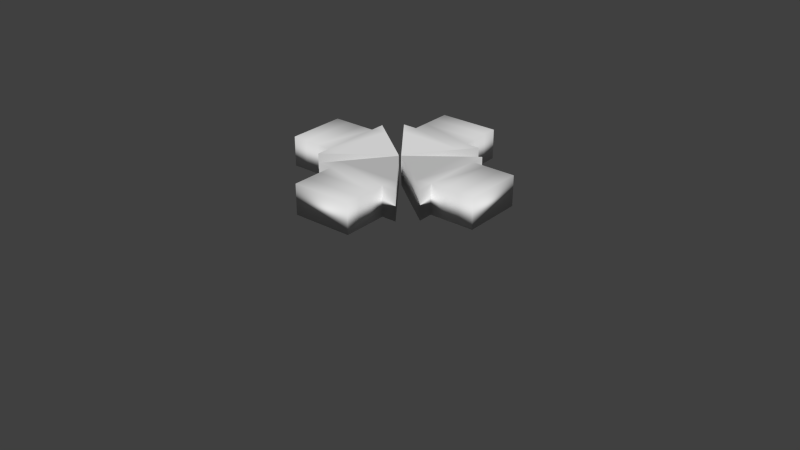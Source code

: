 # Source: Marker.blend  (saved by Blender 2.69.0; exported with 4.5.12 LTS)
import bpy
from mathutils import Matrix  # noqa: F401  (used for matrix-valued properties, if any)

bpy.ops.wm.read_factory_settings(use_empty=True)
scene = bpy.context.scene
scene.name = 'Scene'

# ---- collections
col_collection_1 = bpy.data.collections.new('Collection 1'); scene.collection.children.link(col_collection_1)

# ---- materials (node trees are filled in below, after node groups)
mat_material = bpy.data.materials.new('Material')
mat_material.alpha_threshold = 0.0
mat_material.use_transparent_shadow = False
mat_material.roughness = 0.5
mat_material.line_color = (0.0, 0.0, 0.0, 1.0)

# ---- material node trees

# ---- world
world_world = bpy.data.worlds.new('World'); scene.world = world_world
world_world.color = (0.05088, 0.05088, 0.05088)
world_world.use_sun_shadow = False
world_world.sun_shadow_jitter_overblur = 0.0
world_world.cycles.sampling_method = 'MANUAL'
world_world.cycles.sample_map_resolution = 256

# ---- meshes
me_cube_003 = bpy.data.meshes.new('Cube.003')
me_cube_003.from_pydata([(0.75, 1.5, -1.0), (0.75, -1.5, -1.0), (0.75, 1.5, 1.0), (0.75, -1.5, 1.0), (0.5, 1.0, -1.0), (1.788e-07, 1.0, -1.0), (0.5, -1.0, -1.0), (-5.96e-08, -1.0, -1.0), (0.5, 1.0, 1.0), (2.384e-07, 1.0, 1.0), (0.5, -1.0, 1.0), (-5.364e-07, -1.0, 1.0), (1.478, -0.375, -1.0), (0.9928, -1.125, -1.0), (1.236, -0.75, -1.0), (1.478, -0.375, 1.0), (0.9928, -1.125, 1.0), (1.236, -0.75, 1.0), (0.25, 1.0, -1.0), (0.25, -1.0, -1.0), (0.25, 1.0, 1.0), (0.25, -1.0, 1.0), (0.75, 1.0, -1.0), (0.75, -1.0, -1.0), (0.75, 1.0, 1.0), (0.75, -1.0, 1.0), (1.721, -5.364e-07, 1.0), (1.721, -5.96e-08, -1.0), (1.236, 0.75, 1.0), (0.9928, 1.125, 1.0), (1.478, 0.375, 1.0), (1.236, 0.75, -1.0), (0.9928, 1.125, -1.0), (1.478, 0.375, -1.0)], [(12, 15), (30, 33), (28, 31), (29, 32), (13, 16), (14, 17), (16, 29), (13, 32), (14, 31), (17, 28), (15, 30), (12, 33), (26, 27)], [(0, 2, 29, 28, 30, 26, 15, 17, 16, 3, 1, 13, 14, 12, 27, 33, 31, 32), (22, 23, 6, 4), (18, 19, 7, 5), (24, 8, 10, 25), (20, 9, 11, 21), (23, 25, 10, 6), (19, 21, 11, 7), (24, 22, 4, 8), (20, 18, 5, 9), (9, 5, 7), (4, 6, 19, 18), (8, 20, 21, 10), (6, 10, 21, 19), (8, 4, 18, 20), (0, 32, 31, 33, 27, 12, 14, 13, 1, 23, 22), (2, 24, 25, 3, 16, 17, 15, 26, 30, 28, 29), (1, 3, 25, 23), (2, 0, 22, 24), (11, 9, 7)])
me_cube_003.polygons.foreach_set('use_smooth', [True] * 19)
me_cube_003.materials.append(mat_material)
me_cube_003.use_remesh_preserve_volume = False
me_cube_003.use_remesh_preserve_attributes = False
me_cube_003.use_mirror_vertex_groups = False
me_cube_003.update()
me_cube_002 = bpy.data.meshes.new('Cube.002')
me_cube_002.from_pydata([(0.75, 1.5, -1.0), (0.75, -1.5, -1.0), (0.75, 1.5, 1.0), (0.75, -1.5, 1.0), (0.5, 1.0, -1.0), (1.788e-07, 1.0, -1.0), (0.5, -1.0, -1.0), (-5.96e-08, -1.0, -1.0), (0.5, 1.0, 1.0), (2.384e-07, 1.0, 1.0), (0.5, -1.0, 1.0), (-5.364e-07, -1.0, 1.0), (1.478, -0.375, -1.0), (0.9928, -1.125, -1.0), (1.236, -0.75, -1.0), (1.478, -0.375, 1.0), (0.9928, -1.125, 1.0), (1.236, -0.75, 1.0), (0.25, 1.0, -1.0), (0.25, -1.0, -1.0), (0.25, 1.0, 1.0), (0.25, -1.0, 1.0), (0.75, 1.0, -1.0), (0.75, -1.0, -1.0), (0.75, 1.0, 1.0), (0.75, -1.0, 1.0), (1.721, -5.364e-07, 1.0), (1.721, -5.96e-08, -1.0), (1.236, 0.75, 1.0), (0.9928, 1.125, 1.0), (1.478, 0.375, 1.0), (1.236, 0.75, -1.0), (0.9928, 1.125, -1.0), (1.478, 0.375, -1.0)], [(12, 15), (30, 33), (28, 31), (29, 32), (13, 16), (14, 17), (16, 29), (13, 32), (14, 31), (17, 28), (15, 30), (12, 33), (26, 27)], [(0, 2, 29, 28, 30, 26, 15, 17, 16, 3, 1, 13, 14, 12, 27, 33, 31, 32), (22, 23, 6, 4), (18, 19, 7, 5), (24, 8, 10, 25), (20, 9, 11, 21), (23, 25, 10, 6), (19, 21, 11, 7), (24, 22, 4, 8), (20, 18, 5, 9), (9, 5, 7), (4, 6, 19, 18), (8, 20, 21, 10), (6, 10, 21, 19), (8, 4, 18, 20), (0, 32, 31, 33, 27, 12, 14, 13, 1, 23, 22), (2, 24, 25, 3, 16, 17, 15, 26, 30, 28, 29), (1, 3, 25, 23), (2, 0, 22, 24), (11, 9, 7)])
me_cube_002.polygons.foreach_set('use_smooth', [True] * 19)
me_cube_002.materials.append(mat_material)
me_cube_002.use_remesh_preserve_volume = False
me_cube_002.use_remesh_preserve_attributes = False
me_cube_002.use_mirror_vertex_groups = False
me_cube_002.update()
me_cube_001 = bpy.data.meshes.new('Cube.001')
me_cube_001.from_pydata([(0.75, 1.5, -1.0), (0.75, -1.5, -1.0), (0.75, 1.5, 1.0), (0.75, -1.5, 1.0), (0.5, 1.0, -1.0), (1.788e-07, 1.0, -1.0), (0.5, -1.0, -1.0), (-5.96e-08, -1.0, -1.0), (0.5, 1.0, 1.0), (2.384e-07, 1.0, 1.0), (0.5, -1.0, 1.0), (-5.364e-07, -1.0, 1.0), (1.478, -0.375, -1.0), (0.9928, -1.125, -1.0), (1.236, -0.75, -1.0), (1.478, -0.375, 1.0), (0.9928, -1.125, 1.0), (1.236, -0.75, 1.0), (0.25, 1.0, -1.0), (0.25, -1.0, -1.0), (0.25, 1.0, 1.0), (0.25, -1.0, 1.0), (0.75, 1.0, -1.0), (0.75, -1.0, -1.0), (0.75, 1.0, 1.0), (0.75, -1.0, 1.0), (1.721, -5.364e-07, 1.0), (1.721, -5.96e-08, -1.0), (1.236, 0.75, 1.0), (0.9928, 1.125, 1.0), (1.478, 0.375, 1.0), (1.236, 0.75, -1.0), (0.9928, 1.125, -1.0), (1.478, 0.375, -1.0)], [(12, 15), (30, 33), (28, 31), (29, 32), (13, 16), (14, 17), (16, 29), (13, 32), (14, 31), (17, 28), (15, 30), (12, 33), (26, 27)], [(0, 2, 29, 28, 30, 26, 15, 17, 16, 3, 1, 13, 14, 12, 27, 33, 31, 32), (22, 23, 6, 4), (18, 19, 7, 5), (24, 8, 10, 25), (20, 9, 11, 21), (23, 25, 10, 6), (19, 21, 11, 7), (24, 22, 4, 8), (20, 18, 5, 9), (9, 5, 7), (4, 6, 19, 18), (8, 20, 21, 10), (6, 10, 21, 19), (8, 4, 18, 20), (0, 32, 31, 33, 27, 12, 14, 13, 1, 23, 22), (2, 24, 25, 3, 16, 17, 15, 26, 30, 28, 29), (1, 3, 25, 23), (2, 0, 22, 24), (11, 9, 7)])
me_cube_001.polygons.foreach_set('use_smooth', [True] * 19)
me_cube_001.materials.append(mat_material)
me_cube_001.use_remesh_preserve_volume = False
me_cube_001.use_remesh_preserve_attributes = False
me_cube_001.use_mirror_vertex_groups = False
me_cube_001.update()
me_cube = bpy.data.meshes.new('Cube')
me_cube.from_pydata([(0.75, 1.5, -1.0), (0.75, -1.5, -1.0), (0.75, 1.5, 1.0), (0.75, -1.5, 1.0), (0.5, 1.0, -1.0), (1.788e-07, 1.0, -1.0), (0.5, -1.0, -1.0), (-5.96e-08, -1.0, -1.0), (0.5, 1.0, 1.0), (2.384e-07, 1.0, 1.0), (0.5, -1.0, 1.0), (-5.364e-07, -1.0, 1.0), (1.478, -0.375, -1.0), (0.9928, -1.125, -1.0), (1.236, -0.75, -1.0), (1.478, -0.375, 1.0), (0.9928, -1.125, 1.0), (1.236, -0.75, 1.0), (0.25, 1.0, -1.0), (0.25, -1.0, -1.0), (0.25, 1.0, 1.0), (0.25, -1.0, 1.0), (0.75, 1.0, -1.0), (0.75, -1.0, -1.0), (0.75, 1.0, 1.0), (0.75, -1.0, 1.0), (1.721, -5.364e-07, 1.0), (1.721, -5.96e-08, -1.0), (1.236, 0.75, 1.0), (0.9928, 1.125, 1.0), (1.478, 0.375, 1.0), (1.236, 0.75, -1.0), (0.9928, 1.125, -1.0), (1.478, 0.375, -1.0)], [(12, 15), (30, 33), (28, 31), (29, 32), (13, 16), (14, 17), (16, 29), (13, 32), (14, 31), (17, 28), (15, 30), (12, 33), (26, 27)], [(0, 2, 29, 28, 30, 26, 15, 17, 16, 3, 1, 13, 14, 12, 27, 33, 31, 32), (22, 23, 6, 4), (18, 19, 7, 5), (24, 8, 10, 25), (20, 9, 11, 21), (23, 25, 10, 6), (19, 21, 11, 7), (24, 22, 4, 8), (20, 18, 5, 9), (9, 5, 7), (4, 6, 19, 18), (8, 20, 21, 10), (6, 10, 21, 19), (8, 4, 18, 20), (0, 32, 31, 33, 27, 12, 14, 13, 1, 23, 22), (2, 24, 25, 3, 16, 17, 15, 26, 30, 28, 29), (1, 3, 25, 23), (2, 0, 22, 24), (11, 9, 7)])
me_cube.polygons.foreach_set('use_smooth', [True] * 19)
me_cube.materials.append(mat_material)
me_cube.use_remesh_preserve_volume = False
me_cube.use_remesh_preserve_attributes = False
me_cube.use_mirror_vertex_groups = False
me_cube.update()
arm_armature_004 = bpy.data.armatures.new('Armature.004')  # bones are not reproduced
arm_armature_003 = bpy.data.armatures.new('Armature.003')  # bones are not reproduced
arm_armature_002 = bpy.data.armatures.new('Armature.002')  # bones are not reproduced
arm_armature_001 = bpy.data.armatures.new('Armature.001')  # bones are not reproduced
arm_armature = bpy.data.armatures.new('Armature')  # bones are not reproduced

# ---- objects
ob_armature_004 = bpy.data.objects.new('Armature.004', arm_armature_004)
ob_armature_003 = bpy.data.objects.new('Armature.003', arm_armature_003)
ob_cube_003 = bpy.data.objects.new('Cube.003', me_cube_003)
ob_armature_002 = bpy.data.objects.new('Armature.002', arm_armature_002)
ob_cube_002 = bpy.data.objects.new('Cube.002', me_cube_002)
ob_armature_001 = bpy.data.objects.new('Armature.001', arm_armature_001)
ob_cube_001 = bpy.data.objects.new('Cube.001', me_cube_001)
ob_armature = bpy.data.objects.new('Armature', arm_armature)
ob_cube = bpy.data.objects.new('Cube', me_cube)

# ---- transforms, parenting, visibility, modifiers, constraints
ob_armature_004.location = (0.0, 0.0, 0.25)
ob_armature_004.lineart.crease_threshold = 0.0
ob_armature_003.location = (0.0, 0.0, 0.0)
ob_armature_003.rotation_euler = (0.0, 0.0, 1.571)
ob_armature_003.show_in_front = True
ob_armature_003.lineart.crease_threshold = 0.0
ob_cube_003.parent = ob_armature_003
ob_cube_003.location = (-1.75, 0.0, 0.25)
ob_cube_003.scale = (1.0, 0.5, 0.25)
ob_cube_003.lock_rotations_4d = False
ob_cube_003.empty_display_type = 'ARROWS'
ob_cube_003.lineart.crease_threshold = 0.0
_vg = ob_cube_003.vertex_groups.new(name='Bone')
for _i, _w in zip([0, 1, 2, 3, 4, 5, 6, 7, 8, 9, 10, 11, 13, 14, 16, 17, 18, 19, 20, 21, 22, 23, 24, 25, 29, 32], [0.08781, 0.07944, 0.08364, 0.08295, 0.2928, 0.8194, 0.2847, 0.7988, 0.2879, 0.7957, 0.2884, 0.8177, 0.06301, 0.02991, 0.06521, 0.03274, 0.6776, 0.6687, 0.6688, 0.6755, 0.132, 0.1158, 0.1252, 0.1212, 0.06132, 0.06379]): _vg.add([_i], _w, 'REPLACE')
_vg = ob_cube_003.vertex_groups.new(name='Bone.002')
for _i, _w in zip([0, 1, 2, 3, 4, 5, 6, 7, 8, 9, 10, 11, 12, 13, 14, 15, 16, 17, 18, 19, 20, 21, 22, 23, 24, 25, 28, 29, 30, 31, 32, 33], [0.3263, 0.4532, 0.4375, 0.3289, 0.4871, 0.1308, 0.5838, 0.1571, 0.5799, 0.1596, 0.4832, 0.1308, 0.1026, 0.5176, 0.2451, 0.07096, 0.4091, 0.1707, 0.2272, 0.2649, 0.2645, 0.226, 0.3336, 0.611, 0.5994, 0.3228, 0.1455, 0.4805, 0.02127, 0.1224, 0.3932, 0.01818]): _vg.add([_i], _w, 'REPLACE')
_vg = ob_cube_003.vertex_groups.new(name='Bone.001')
for _i, _w in zip([0, 1, 2, 3, 4, 5, 6, 7, 8, 9, 10, 11, 12, 13, 14, 15, 16, 17, 18, 19, 20, 21, 22, 23, 24, 25, 26, 27, 28, 29, 30, 31, 32, 33], [0.5192, 0.3893, 0.4142, 0.5079, 0.196, 0.03747, 0.109, 0.02519, 0.1089, 0.02596, 0.2052, 0.04104, 0.1338, 0.2645, 0.3411, 0.1645, 0.3698, 0.4135, 0.08429, 0.05591, 0.05589, 0.08792, 0.4785, 0.2217, 0.2221, 0.5025, 0.04049, 0.06644, 0.5783, 0.3459, 0.1325, 0.6005, 0.4297, 0.1339]): _vg.add([_i], _w, 'REPLACE')
_vg = ob_cube_003.vertex_groups.new(name='Bone.003')
for _i, _w in zip([0, 1, 2, 3, 12, 13, 14, 15, 16, 17, 22, 23, 24, 25, 26, 27, 28, 29, 30, 31, 32, 33], [0.06673, 0.07813, 0.06472, 0.08019, 0.7461, 0.1548, 0.3739, 0.7463, 0.1558, 0.3745, 0.05586, 0.05139, 0.05331, 0.05357, 0.9615, 0.9617, 0.2521, 0.1122, 0.8255, 0.2523, 0.1132, 0.8255]): _vg.add([_i], _w, 'REPLACE')
_m = ob_cube_003.modifiers.new('Armature', 'ARMATURE')
_m.object = ob_armature_003
ob_armature_002.location = (0.0, 0.0, 0.0)
ob_armature_002.rotation_euler = (0.0, 0.0, 3.142)
ob_armature_002.show_in_front = True
ob_armature_002.lineart.crease_threshold = 0.0
ob_cube_002.parent = ob_armature_002
ob_cube_002.location = (-1.75, 0.0, 0.25)
ob_cube_002.scale = (1.0, 0.5, 0.25)
ob_cube_002.lock_rotations_4d = False
ob_cube_002.empty_display_type = 'ARROWS'
ob_cube_002.lineart.crease_threshold = 0.0
_vg = ob_cube_002.vertex_groups.new(name='Bone')
for _i, _w in zip([0, 1, 2, 3, 4, 5, 6, 7, 8, 9, 10, 11, 13, 14, 16, 17, 18, 19, 20, 21, 22, 23, 24, 25, 29, 32], [0.08781, 0.07944, 0.08364, 0.08295, 0.2928, 0.8194, 0.2847, 0.7988, 0.2879, 0.7957, 0.2884, 0.8177, 0.06301, 0.02991, 0.06521, 0.03274, 0.6776, 0.6687, 0.6688, 0.6755, 0.132, 0.1158, 0.1252, 0.1212, 0.06132, 0.06379]): _vg.add([_i], _w, 'REPLACE')
_vg = ob_cube_002.vertex_groups.new(name='Bone.002')
for _i, _w in zip([0, 1, 2, 3, 4, 5, 6, 7, 8, 9, 10, 11, 12, 13, 14, 15, 16, 17, 18, 19, 20, 21, 22, 23, 24, 25, 28, 29, 30, 31, 32, 33], [0.3263, 0.4532, 0.4375, 0.3289, 0.4871, 0.1308, 0.5838, 0.1571, 0.5799, 0.1596, 0.4832, 0.1308, 0.1026, 0.5176, 0.2451, 0.07096, 0.4091, 0.1707, 0.2272, 0.2649, 0.2645, 0.226, 0.3336, 0.611, 0.5994, 0.3228, 0.1455, 0.4805, 0.02127, 0.1224, 0.3932, 0.01818]): _vg.add([_i], _w, 'REPLACE')
_vg = ob_cube_002.vertex_groups.new(name='Bone.001')
for _i, _w in zip([0, 1, 2, 3, 4, 5, 6, 7, 8, 9, 10, 11, 12, 13, 14, 15, 16, 17, 18, 19, 20, 21, 22, 23, 24, 25, 26, 27, 28, 29, 30, 31, 32, 33], [0.5192, 0.3893, 0.4142, 0.5079, 0.196, 0.03747, 0.109, 0.02519, 0.1089, 0.02596, 0.2052, 0.04104, 0.1338, 0.2645, 0.3411, 0.1645, 0.3698, 0.4135, 0.08429, 0.05591, 0.05589, 0.08792, 0.4785, 0.2217, 0.2221, 0.5025, 0.04049, 0.06644, 0.5783, 0.3459, 0.1325, 0.6005, 0.4297, 0.1339]): _vg.add([_i], _w, 'REPLACE')
_vg = ob_cube_002.vertex_groups.new(name='Bone.003')
for _i, _w in zip([0, 1, 2, 3, 12, 13, 14, 15, 16, 17, 22, 23, 24, 25, 26, 27, 28, 29, 30, 31, 32, 33], [0.06673, 0.07813, 0.06472, 0.08019, 0.7461, 0.1548, 0.3739, 0.7463, 0.1558, 0.3745, 0.05586, 0.05139, 0.05331, 0.05357, 0.9615, 0.9617, 0.2521, 0.1122, 0.8255, 0.2523, 0.1132, 0.8255]): _vg.add([_i], _w, 'REPLACE')
_m = ob_cube_002.modifiers.new('Armature', 'ARMATURE')
_m.object = ob_armature_002
ob_armature_001.location = (0.0, 0.0, 0.0)
ob_armature_001.rotation_euler = (0.0, 0.0, -1.571)
ob_armature_001.show_in_front = True
ob_armature_001.lineart.crease_threshold = 0.0
ob_cube_001.parent = ob_armature_001
ob_cube_001.location = (-1.75, 0.0, 0.25)
ob_cube_001.scale = (1.0, 0.5, 0.25)
ob_cube_001.lock_rotations_4d = False
ob_cube_001.empty_display_type = 'ARROWS'
ob_cube_001.lineart.crease_threshold = 0.0
_vg = ob_cube_001.vertex_groups.new(name='Bone')
for _i, _w in zip([0, 1, 2, 3, 4, 5, 6, 7, 8, 9, 10, 11, 13, 14, 16, 17, 18, 19, 20, 21, 22, 23, 24, 25, 29, 32], [0.08781, 0.07944, 0.08364, 0.08295, 0.2928, 0.8194, 0.2847, 0.7988, 0.2879, 0.7957, 0.2884, 0.8177, 0.06301, 0.02991, 0.06521, 0.03274, 0.6776, 0.6687, 0.6688, 0.6755, 0.132, 0.1158, 0.1252, 0.1212, 0.06132, 0.06379]): _vg.add([_i], _w, 'REPLACE')
_vg = ob_cube_001.vertex_groups.new(name='Bone.002')
for _i, _w in zip([0, 1, 2, 3, 4, 5, 6, 7, 8, 9, 10, 11, 12, 13, 14, 15, 16, 17, 18, 19, 20, 21, 22, 23, 24, 25, 28, 29, 30, 31, 32, 33], [0.3263, 0.4532, 0.4375, 0.3289, 0.4871, 0.1308, 0.5838, 0.1571, 0.5799, 0.1596, 0.4832, 0.1308, 0.1026, 0.5176, 0.2451, 0.07096, 0.4091, 0.1707, 0.2272, 0.2649, 0.2645, 0.226, 0.3336, 0.611, 0.5994, 0.3228, 0.1455, 0.4805, 0.02127, 0.1224, 0.3932, 0.01818]): _vg.add([_i], _w, 'REPLACE')
_vg = ob_cube_001.vertex_groups.new(name='Bone.001')
for _i, _w in zip([0, 1, 2, 3, 4, 5, 6, 7, 8, 9, 10, 11, 12, 13, 14, 15, 16, 17, 18, 19, 20, 21, 22, 23, 24, 25, 26, 27, 28, 29, 30, 31, 32, 33], [0.5192, 0.3893, 0.4142, 0.5079, 0.196, 0.03747, 0.109, 0.02519, 0.1089, 0.02596, 0.2052, 0.04104, 0.1338, 0.2645, 0.3411, 0.1645, 0.3698, 0.4135, 0.08429, 0.05591, 0.05589, 0.08792, 0.4785, 0.2217, 0.2221, 0.5025, 0.04049, 0.06644, 0.5783, 0.3459, 0.1325, 0.6005, 0.4297, 0.1339]): _vg.add([_i], _w, 'REPLACE')
_vg = ob_cube_001.vertex_groups.new(name='Bone.003')
for _i, _w in zip([0, 1, 2, 3, 12, 13, 14, 15, 16, 17, 22, 23, 24, 25, 26, 27, 28, 29, 30, 31, 32, 33], [0.06673, 0.07813, 0.06472, 0.08019, 0.7461, 0.1548, 0.3739, 0.7463, 0.1558, 0.3745, 0.05586, 0.05139, 0.05331, 0.05357, 0.9615, 0.9617, 0.2521, 0.1122, 0.8255, 0.2523, 0.1132, 0.8255]): _vg.add([_i], _w, 'REPLACE')
_m = ob_cube_001.modifiers.new('Armature', 'ARMATURE')
_m.object = ob_armature_001
ob_armature.location = (0.0, 0.0, 0.0)
ob_armature.show_in_front = True
ob_armature.lineart.crease_threshold = 0.0
ob_cube.parent = ob_armature
ob_cube.location = (-1.75, 0.0, 0.25)
ob_cube.scale = (1.0, 0.5, 0.25)
ob_cube.lock_rotations_4d = False
ob_cube.empty_display_type = 'ARROWS'
ob_cube.lineart.crease_threshold = 0.0
_vg = ob_cube.vertex_groups.new(name='Bone')
for _i, _w in zip([0, 1, 2, 3, 4, 5, 6, 7, 8, 9, 10, 11, 13, 14, 16, 17, 18, 19, 20, 21, 22, 23, 24, 25, 29, 32], [0.08781, 0.07944, 0.08364, 0.08295, 0.2928, 0.8194, 0.2847, 0.7988, 0.2879, 0.7957, 0.2884, 0.8177, 0.06301, 0.02991, 0.06521, 0.03274, 0.6776, 0.6687, 0.6688, 0.6755, 0.132, 0.1158, 0.1252, 0.1212, 0.06132, 0.06379]): _vg.add([_i], _w, 'REPLACE')
_vg = ob_cube.vertex_groups.new(name='Bone.002')
for _i, _w in zip([0, 1, 2, 3, 4, 5, 6, 7, 8, 9, 10, 11, 12, 13, 14, 15, 16, 17, 18, 19, 20, 21, 22, 23, 24, 25, 28, 29, 30, 31, 32, 33], [0.3263, 0.4532, 0.4375, 0.3289, 0.4871, 0.1308, 0.5838, 0.1571, 0.5799, 0.1596, 0.4832, 0.1308, 0.1026, 0.5176, 0.2451, 0.07096, 0.4091, 0.1707, 0.2272, 0.2649, 0.2645, 0.226, 0.3336, 0.611, 0.5994, 0.3228, 0.1455, 0.4805, 0.02127, 0.1224, 0.3932, 0.01818]): _vg.add([_i], _w, 'REPLACE')
_vg = ob_cube.vertex_groups.new(name='Bone.001')
for _i, _w in zip([0, 1, 2, 3, 4, 5, 6, 7, 8, 9, 10, 11, 12, 13, 14, 15, 16, 17, 18, 19, 20, 21, 22, 23, 24, 25, 26, 27, 28, 29, 30, 31, 32, 33], [0.5192, 0.3893, 0.4142, 0.5079, 0.196, 0.03747, 0.109, 0.02519, 0.1089, 0.02596, 0.2052, 0.04104, 0.1338, 0.2645, 0.3411, 0.1645, 0.3698, 0.4135, 0.08429, 0.05591, 0.05589, 0.08792, 0.4785, 0.2217, 0.2221, 0.5025, 0.04049, 0.06644, 0.5783, 0.3459, 0.1325, 0.6005, 0.4297, 0.1339]): _vg.add([_i], _w, 'REPLACE')
_vg = ob_cube.vertex_groups.new(name='Bone.003')
for _i, _w in zip([0, 1, 2, 3, 12, 13, 14, 15, 16, 17, 22, 23, 24, 25, 26, 27, 28, 29, 30, 31, 32, 33], [0.06673, 0.07813, 0.06472, 0.08019, 0.7461, 0.1548, 0.3739, 0.7463, 0.1558, 0.3745, 0.05586, 0.05139, 0.05331, 0.05357, 0.9615, 0.9617, 0.2521, 0.1122, 0.8255, 0.2523, 0.1132, 0.8255]): _vg.add([_i], _w, 'REPLACE')
_m = ob_cube.modifiers.new('Armature', 'ARMATURE')
_m.object = ob_armature

# ---- collection membership
col_collection_1.objects.link(ob_armature_004)
col_collection_1.objects.link(ob_armature_003)
col_collection_1.objects.link(ob_cube_003)
col_collection_1.objects.link(ob_armature_002)
col_collection_1.objects.link(ob_cube_002)
col_collection_1.objects.link(ob_armature_001)
col_collection_1.objects.link(ob_cube_001)
col_collection_1.objects.link(ob_armature)
col_collection_1.objects.link(ob_cube)

# ---- scene / render settings (as saved in the file)
scene.frame_start = 1; scene.frame_end = 250; scene.frame_set(0)
scene.render.engine = 'BLENDER_EEVEE_NEXT'
scene.render.image_settings.compression = 90
scene.render.resolution_percentage = 50
scene.render.dither_intensity = 0.0
scene.cycles.use_denoising = False
scene.cycles.samples = 10
scene.cycles.sampling_pattern = 'TABULATED_SOBOL'
scene.cycles.light_sampling_threshold = 0.0
scene.cycles.use_adaptive_sampling = False
scene.cycles.use_light_tree = False
scene.cycles.blur_glossy = 0.0
scene.cycles.volume_bounces = 1
scene.cycles.pixel_filter_type = 'GAUSSIAN'
scene.cycles.sample_clamp_indirect = 0.0
scene.view_settings.view_transform = 'Standard'
bpy.context.view_layer.update()

# ---- added for rendering (the .blend has no active camera and no usable light): camera, sun
cam_auto = bpy.data.cameras.new('AutoCamera')
cam_auto.lens = 50.0
cam_auto.sensor_width = 36.0
cam_auto.clip_end = 1000.0
ob_auto_camera = bpy.data.objects.new('AutoCamera', cam_auto)
scene.collection.objects.link(ob_auto_camera)
ob_auto_camera.location = (9.94648, -11.9358, 7.26376)
ob_auto_camera.rotation_euler = (1.09748, -7.21219e-08, 0.694738)
scene.camera = ob_auto_camera
light_auto_sun = bpy.data.lights.new('AutoSun', 'SUN')
light_auto_sun.energy = 3.0
light_auto_sun.angle = 0.0523599
ob_auto_sun = bpy.data.objects.new('AutoSun', light_auto_sun)
scene.collection.objects.link(ob_auto_sun)
ob_auto_sun.rotation_euler = (0.872665, 0.174533, 0.523599)
bpy.context.view_layer.update()
